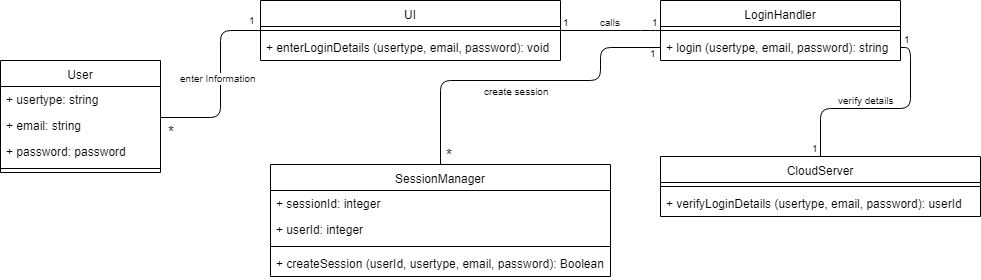

The diagram above was exported from draw.io. Its source (the exported page's mxGraphModel, read from the mxfile embedded in the PNG):
<mxGraphModel dx="840" dy="452" grid="1" gridSize="10" guides="1" tooltips="1" connect="1" arrows="1" fold="1" page="1" pageScale="1" pageWidth="850" pageHeight="1100" math="0" shadow="0">
  <root>
    <mxCell id="0" />
    <mxCell id="1" parent="0" />
    <mxCell id="doCGB-e-FP5ph2L2PBr8-10" value="" style="endArrow=none;html=1;edgeStyle=orthogonalEdgeStyle;entryX=0;entryY=0.5;entryDx=0;entryDy=0;exitX=1;exitY=0.5;exitDx=0;exitDy=0;" parent="1" target="doCGB-e-FP5ph2L2PBr8-34" edge="1">
      <mxGeometry relative="1" as="geometry">
        <mxPoint x="170" y="337" as="sourcePoint" />
        <mxPoint x="280" y="247" as="targetPoint" />
        <Array as="points">
          <mxPoint x="230" y="337" />
          <mxPoint x="230" y="250" />
        </Array>
      </mxGeometry>
    </mxCell>
    <mxCell id="doCGB-e-FP5ph2L2PBr8-11" value="enter Information" style="resizable=0;html=1;align=right;verticalAlign=bottom;labelBackgroundColor=#ffffff;fontSize=10;" parent="doCGB-e-FP5ph2L2PBr8-10" connectable="0" vertex="1">
      <mxGeometry x="1" relative="1" as="geometry">
        <mxPoint x="-2" y="56" as="offset" />
      </mxGeometry>
    </mxCell>
    <mxCell id="doCGB-e-FP5ph2L2PBr8-13" value="&lt;font style=&quot;font-size: 15px&quot;&gt;*&lt;/font&gt;" style="resizable=0;html=1;align=right;verticalAlign=bottom;labelBackgroundColor=#ffffff;fontSize=10;" parent="1" connectable="0" vertex="1">
      <mxGeometry x="196" y="306" as="geometry">
        <mxPoint x="-10" y="56" as="offset" />
      </mxGeometry>
    </mxCell>
    <mxCell id="doCGB-e-FP5ph2L2PBr8-14" value="" style="endArrow=none;html=1;edgeStyle=orthogonalEdgeStyle;exitX=1;exitY=0.5;exitDx=0;exitDy=0;entryX=0;entryY=0.5;entryDx=0;entryDy=0;" parent="1" source="doCGB-e-FP5ph2L2PBr8-34" edge="1">
      <mxGeometry relative="1" as="geometry">
        <mxPoint x="570" y="254.5" as="sourcePoint" />
        <mxPoint x="670" y="250" as="targetPoint" />
        <Array as="points">
          <mxPoint x="660" y="250" />
          <mxPoint x="660" y="250" />
        </Array>
      </mxGeometry>
    </mxCell>
    <mxCell id="doCGB-e-FP5ph2L2PBr8-15" value="1" style="resizable=0;html=1;align=left;verticalAlign=bottom;labelBackgroundColor=#ffffff;fontSize=10;" parent="doCGB-e-FP5ph2L2PBr8-14" connectable="0" vertex="1">
      <mxGeometry x="-1" relative="1" as="geometry" />
    </mxCell>
    <mxCell id="doCGB-e-FP5ph2L2PBr8-16" value="1" style="resizable=0;html=1;align=right;verticalAlign=bottom;labelBackgroundColor=#ffffff;fontSize=10;" parent="doCGB-e-FP5ph2L2PBr8-14" connectable="0" vertex="1">
      <mxGeometry x="1" relative="1" as="geometry" />
    </mxCell>
    <mxCell id="doCGB-e-FP5ph2L2PBr8-17" value="calls" style="resizable=0;html=1;align=right;verticalAlign=bottom;labelBackgroundColor=#ffffff;fontSize=10;" parent="1" connectable="0" vertex="1">
      <mxGeometry x="642" y="193.5" as="geometry">
        <mxPoint x="-10" y="56" as="offset" />
      </mxGeometry>
    </mxCell>
    <mxCell id="doCGB-e-FP5ph2L2PBr8-18" value="" style="endArrow=none;html=1;edgeStyle=orthogonalEdgeStyle;exitX=1;exitY=0.5;exitDx=0;exitDy=0;entryX=0.5;entryY=0;entryDx=0;entryDy=0;" parent="1" source="doCGB-e-FP5ph2L2PBr8-41" target="doCGB-e-FP5ph2L2PBr8-42" edge="1">
      <mxGeometry relative="1" as="geometry">
        <mxPoint x="940" y="310" as="sourcePoint" />
        <mxPoint x="740" y="377.5" as="targetPoint" />
      </mxGeometry>
    </mxCell>
    <mxCell id="doCGB-e-FP5ph2L2PBr8-19" value="1" style="resizable=0;html=1;align=left;verticalAlign=bottom;labelBackgroundColor=#ffffff;fontSize=10;" parent="doCGB-e-FP5ph2L2PBr8-18" connectable="0" vertex="1">
      <mxGeometry x="-1" relative="1" as="geometry">
        <mxPoint x="1" as="offset" />
      </mxGeometry>
    </mxCell>
    <mxCell id="doCGB-e-FP5ph2L2PBr8-20" value="1" style="resizable=0;html=1;align=right;verticalAlign=bottom;labelBackgroundColor=#ffffff;fontSize=10;" parent="doCGB-e-FP5ph2L2PBr8-18" connectable="0" vertex="1">
      <mxGeometry x="1" relative="1" as="geometry" />
    </mxCell>
    <mxCell id="doCGB-e-FP5ph2L2PBr8-21" value="verify details" style="resizable=0;html=1;align=right;verticalAlign=bottom;labelBackgroundColor=#ffffff;fontSize=10;" parent="1" connectable="0" vertex="1">
      <mxGeometry x="916" y="271.5" as="geometry">
        <mxPoint x="-10" y="56" as="offset" />
      </mxGeometry>
    </mxCell>
    <mxCell id="doCGB-e-FP5ph2L2PBr8-22" value="" style="endArrow=none;html=1;edgeStyle=orthogonalEdgeStyle;exitX=0.5;exitY=0;exitDx=0;exitDy=0;entryX=0;entryY=0.5;entryDx=0;entryDy=0;" parent="1" source="doCGB-e-FP5ph2L2PBr8-46" target="doCGB-e-FP5ph2L2PBr8-41" edge="1">
      <mxGeometry relative="1" as="geometry">
        <mxPoint x="480" y="382" as="sourcePoint" />
        <mxPoint x="705" y="276" as="targetPoint" />
        <Array as="points">
          <mxPoint x="450" y="300" />
          <mxPoint x="610" y="300" />
          <mxPoint x="610" y="267" />
        </Array>
      </mxGeometry>
    </mxCell>
    <mxCell id="doCGB-e-FP5ph2L2PBr8-24" value="1" style="resizable=0;html=1;align=right;verticalAlign=bottom;labelBackgroundColor=#ffffff;fontSize=10;" parent="doCGB-e-FP5ph2L2PBr8-22" connectable="0" vertex="1">
      <mxGeometry x="1" relative="1" as="geometry">
        <mxPoint x="-2" y="14" as="offset" />
      </mxGeometry>
    </mxCell>
    <mxCell id="doCGB-e-FP5ph2L2PBr8-25" value="&lt;div style=&quot;text-align: center&quot;&gt;&lt;span&gt;create session&lt;/span&gt;&lt;/div&gt;" style="resizable=0;html=1;align=right;verticalAlign=bottom;labelBackgroundColor=#ffffff;fontSize=10;" parent="1" connectable="0" vertex="1">
      <mxGeometry x="570" y="263" as="geometry">
        <mxPoint x="-10" y="56" as="offset" />
      </mxGeometry>
    </mxCell>
    <mxCell id="doCGB-e-FP5ph2L2PBr8-34" value="UI" style="swimlane;fontStyle=0;align=center;verticalAlign=top;childLayout=stackLayout;horizontal=1;startSize=26;horizontalStack=0;resizeParent=1;resizeParentMax=0;resizeLast=0;collapsible=1;marginBottom=0;" parent="1" vertex="1">
      <mxGeometry x="270" y="220" width="300" height="60" as="geometry" />
    </mxCell>
    <mxCell id="doCGB-e-FP5ph2L2PBr8-36" value="" style="line;strokeWidth=1;fillColor=none;align=left;verticalAlign=middle;spacingTop=-1;spacingLeft=3;spacingRight=3;rotatable=0;labelPosition=right;points=[];portConstraint=eastwest;" parent="doCGB-e-FP5ph2L2PBr8-34" vertex="1">
      <mxGeometry y="26" width="300" height="8" as="geometry" />
    </mxCell>
    <mxCell id="doCGB-e-FP5ph2L2PBr8-37" value="+ enterLoginDetails (usertype, email, password): void" style="text;strokeColor=none;fillColor=none;align=left;verticalAlign=top;spacingLeft=4;spacingRight=4;overflow=hidden;rotatable=0;points=[[0,0.5],[1,0.5]];portConstraint=eastwest;" parent="doCGB-e-FP5ph2L2PBr8-34" vertex="1">
      <mxGeometry y="34" width="300" height="26" as="geometry" />
    </mxCell>
    <mxCell id="doCGB-e-FP5ph2L2PBr8-39" value="LoginHandler" style="swimlane;fontStyle=0;align=center;verticalAlign=top;childLayout=stackLayout;horizontal=1;startSize=26;horizontalStack=0;resizeParent=1;resizeParentMax=0;resizeLast=0;collapsible=1;marginBottom=0;" parent="1" vertex="1">
      <mxGeometry x="670" y="220" width="240" height="60" as="geometry" />
    </mxCell>
    <mxCell id="doCGB-e-FP5ph2L2PBr8-40" value="" style="line;strokeWidth=1;fillColor=none;align=left;verticalAlign=middle;spacingTop=-1;spacingLeft=3;spacingRight=3;rotatable=0;labelPosition=right;points=[];portConstraint=eastwest;" parent="doCGB-e-FP5ph2L2PBr8-39" vertex="1">
      <mxGeometry y="26" width="240" height="8" as="geometry" />
    </mxCell>
    <mxCell id="doCGB-e-FP5ph2L2PBr8-41" value="+ login (usertype, email, password): string" style="text;strokeColor=none;fillColor=none;align=left;verticalAlign=top;spacingLeft=4;spacingRight=4;overflow=hidden;rotatable=0;points=[[0,0.5],[1,0.5]];portConstraint=eastwest;" parent="doCGB-e-FP5ph2L2PBr8-39" vertex="1">
      <mxGeometry y="34" width="240" height="26" as="geometry" />
    </mxCell>
    <mxCell id="doCGB-e-FP5ph2L2PBr8-42" value="CloudServer" style="swimlane;fontStyle=0;align=center;verticalAlign=top;childLayout=stackLayout;horizontal=1;startSize=26;horizontalStack=0;resizeParent=1;resizeParentMax=0;resizeLast=0;collapsible=1;marginBottom=0;" parent="1" vertex="1">
      <mxGeometry x="670" y="376" width="320" height="60" as="geometry" />
    </mxCell>
    <mxCell id="doCGB-e-FP5ph2L2PBr8-44" value="" style="line;strokeWidth=1;fillColor=none;align=left;verticalAlign=middle;spacingTop=-1;spacingLeft=3;spacingRight=3;rotatable=0;labelPosition=right;points=[];portConstraint=eastwest;" parent="doCGB-e-FP5ph2L2PBr8-42" vertex="1">
      <mxGeometry y="26" width="320" height="8" as="geometry" />
    </mxCell>
    <mxCell id="doCGB-e-FP5ph2L2PBr8-45" value="+ verifyLoginDetails (usertype, email, password): userId" style="text;strokeColor=none;fillColor=none;align=left;verticalAlign=top;spacingLeft=4;spacingRight=4;overflow=hidden;rotatable=0;points=[[0,0.5],[1,0.5]];portConstraint=eastwest;" parent="doCGB-e-FP5ph2L2PBr8-42" vertex="1">
      <mxGeometry y="34" width="320" height="26" as="geometry" />
    </mxCell>
    <mxCell id="doCGB-e-FP5ph2L2PBr8-46" value="SessionManager" style="swimlane;fontStyle=0;align=center;verticalAlign=top;childLayout=stackLayout;horizontal=1;startSize=26;horizontalStack=0;resizeParent=1;resizeParentMax=0;resizeLast=0;collapsible=1;marginBottom=0;" parent="1" vertex="1">
      <mxGeometry x="280" y="384" width="340" height="112" as="geometry" />
    </mxCell>
    <mxCell id="doCGB-e-FP5ph2L2PBr8-47" value="+ sessionId: integer" style="text;strokeColor=none;fillColor=none;align=left;verticalAlign=top;spacingLeft=4;spacingRight=4;overflow=hidden;rotatable=0;points=[[0,0.5],[1,0.5]];portConstraint=eastwest;" parent="doCGB-e-FP5ph2L2PBr8-46" vertex="1">
      <mxGeometry y="26" width="340" height="26" as="geometry" />
    </mxCell>
    <mxCell id="uRcDmbVkh6J_qYgxCRig-1" value="+ userId: integer" style="text;strokeColor=none;fillColor=none;align=left;verticalAlign=top;spacingLeft=4;spacingRight=4;overflow=hidden;rotatable=0;points=[[0,0.5],[1,0.5]];portConstraint=eastwest;" parent="doCGB-e-FP5ph2L2PBr8-46" vertex="1">
      <mxGeometry y="52" width="340" height="26" as="geometry" />
    </mxCell>
    <mxCell id="doCGB-e-FP5ph2L2PBr8-48" value="" style="line;strokeWidth=1;fillColor=none;align=left;verticalAlign=middle;spacingTop=-1;spacingLeft=3;spacingRight=3;rotatable=0;labelPosition=right;points=[];portConstraint=eastwest;" parent="doCGB-e-FP5ph2L2PBr8-46" vertex="1">
      <mxGeometry y="78" width="340" height="8" as="geometry" />
    </mxCell>
    <mxCell id="doCGB-e-FP5ph2L2PBr8-49" value="+ createSession (userId, usertype, email, password): Boolean" style="text;strokeColor=none;fillColor=none;align=left;verticalAlign=top;spacingLeft=4;spacingRight=4;overflow=hidden;rotatable=0;points=[[0,0.5],[1,0.5]];portConstraint=eastwest;" parent="doCGB-e-FP5ph2L2PBr8-46" vertex="1">
      <mxGeometry y="86" width="340" height="26" as="geometry" />
    </mxCell>
    <mxCell id="n4b3sm-4PBoYdWEtJ_Uf-2" value="1" style="resizable=0;html=1;align=left;verticalAlign=bottom;labelBackgroundColor=#ffffff;fontSize=10;" parent="1" connectable="0" vertex="1">
      <mxGeometry x="584" y="260" as="geometry">
        <mxPoint x="-328" y="-12" as="offset" />
      </mxGeometry>
    </mxCell>
    <mxCell id="pX3xKvL6FX6zsEBSXWVl-1" value="User" style="swimlane;fontStyle=0;align=center;verticalAlign=top;childLayout=stackLayout;horizontal=1;startSize=26;horizontalStack=0;resizeParent=1;resizeParentMax=0;resizeLast=0;collapsible=1;marginBottom=0;" parent="1" vertex="1">
      <mxGeometry x="10" y="280" width="160" height="112" as="geometry" />
    </mxCell>
    <mxCell id="pX3xKvL6FX6zsEBSXWVl-2" value="+ usertype: string" style="text;strokeColor=none;fillColor=none;align=left;verticalAlign=top;spacingLeft=4;spacingRight=4;overflow=hidden;rotatable=0;points=[[0,0.5],[1,0.5]];portConstraint=eastwest;" parent="pX3xKvL6FX6zsEBSXWVl-1" vertex="1">
      <mxGeometry y="26" width="160" height="26" as="geometry" />
    </mxCell>
    <mxCell id="pX3xKvL6FX6zsEBSXWVl-5" value="+ email: string" style="text;strokeColor=none;fillColor=none;align=left;verticalAlign=top;spacingLeft=4;spacingRight=4;overflow=hidden;rotatable=0;points=[[0,0.5],[1,0.5]];portConstraint=eastwest;" parent="pX3xKvL6FX6zsEBSXWVl-1" vertex="1">
      <mxGeometry y="52" width="160" height="26" as="geometry" />
    </mxCell>
    <mxCell id="pX3xKvL6FX6zsEBSXWVl-6" value="+ password: password&#10;&#10;" style="text;strokeColor=none;fillColor=none;align=left;verticalAlign=top;spacingLeft=4;spacingRight=4;overflow=hidden;rotatable=0;points=[[0,0.5],[1,0.5]];portConstraint=eastwest;" parent="pX3xKvL6FX6zsEBSXWVl-1" vertex="1">
      <mxGeometry y="78" width="160" height="26" as="geometry" />
    </mxCell>
    <mxCell id="pX3xKvL6FX6zsEBSXWVl-3" value="" style="line;strokeWidth=1;fillColor=none;align=left;verticalAlign=middle;spacingTop=-1;spacingLeft=3;spacingRight=3;rotatable=0;labelPosition=right;points=[];portConstraint=eastwest;" parent="pX3xKvL6FX6zsEBSXWVl-1" vertex="1">
      <mxGeometry y="104" width="160" height="8" as="geometry" />
    </mxCell>
    <mxCell id="b5TYMbBj0wm3inHwaAW9-1" value="&lt;font style=&quot;font-size: 15px&quot;&gt;*&lt;/font&gt;" style="resizable=0;html=1;align=right;verticalAlign=bottom;labelBackgroundColor=#ffffff;fontSize=10;" parent="1" connectable="0" vertex="1">
      <mxGeometry x="474" y="329" as="geometry">
        <mxPoint x="-10" y="56" as="offset" />
      </mxGeometry>
    </mxCell>
  </root>
</mxGraphModel>